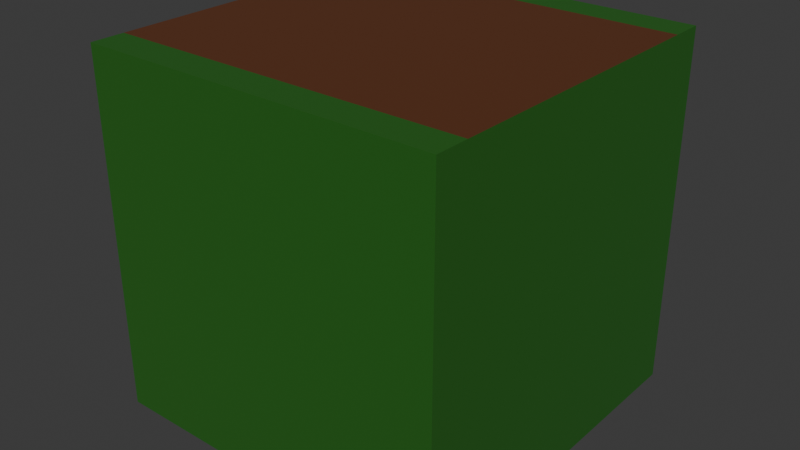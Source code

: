 # Source: block_dirt_path.blend  (saved by Blender 4.0.36; exported with 4.5.12 LTS)
import bpy
from mathutils import Matrix  # noqa: F401  (used for matrix-valued properties, if any)

bpy.ops.wm.read_factory_settings(use_empty=True)
scene = bpy.context.scene
scene.name = 'Scene'

# ---- collections
col_collection = bpy.data.collections.new('Collection'); scene.collection.children.link(col_collection)

# ---- materials (node trees are filled in below, after node groups)
mat_grass_003 = bpy.data.materials.new('Grass.003')
mat_grass_003.use_transparent_shadow = False
mat_dirt = bpy.data.materials.new('Dirt')
mat_dirt.alpha_threshold = 0.0
mat_dirt.use_transparent_shadow = False
mat_dirt.roughness = 0.5
mat_dirt.line_color = (0.0, 0.0, 0.0, 1.0)

# ---- material node trees
mat_grass_003.use_nodes = True; mat_grass_003.node_tree.nodes.clear()
_N = mat_grass_003.node_tree.nodes; _L = mat_grass_003.node_tree.links
n0 = _N.new('ShaderNodeBsdfPrincipled'); n0.name = 'Principled BSDF'; n0.location = (10, 300)
n0.inputs[0].default_value = (0.02091, 0.1313, 0.01464, 1.0)
n0.inputs[3].default_value = 1.45
n1 = _N.new('ShaderNodeOutputMaterial'); n1.name = 'Material Output'; n1.location = (300, 300)
_L.new(n0.outputs[0], n1.inputs[0])
n1.is_active_output = True
mat_dirt.use_nodes = True; mat_dirt.node_tree.nodes.clear()
_N = mat_dirt.node_tree.nodes; _L = mat_dirt.node_tree.links
n0 = _N.new('ShaderNodeOutputMaterial'); n0.name = 'Material Output'; n0.location = (300, 300)
n1 = _N.new('ShaderNodeBsdfPrincipled'); n1.name = 'Principled BSDF'; n1.location = (10, 300)
n1.inputs[0].default_value = (0.1197, 0.03883, 0.01424, 1.0)
n1.inputs[3].default_value = 1.45
_L.new(n1.outputs[0], n0.inputs[0])
n0.is_active_output = True

# ---- world
world_world = bpy.data.worlds.new('World'); scene.world = world_world
world_world.use_nodes = True; world_world.node_tree.nodes.clear()
_N = world_world.node_tree.nodes; _L = world_world.node_tree.links
n0 = _N.new('ShaderNodeOutputWorld'); n0.name = 'World Output'; n0.location = (300, 300)
n1 = _N.new('ShaderNodeBackground'); n1.name = 'Background'; n1.location = (10, 300)
n1.inputs[0].default_value = (0.05088, 0.05088, 0.05088, 1.0)
_L.new(n1.outputs[0], n0.inputs[0])
n0.is_active_output = True
world_world.color = (0.05088, 0.05088, 0.05088)
world_world.use_sun_shadow = False
world_world.sun_shadow_jitter_overblur = 0.0

# ---- meshes
me_cube_002 = bpy.data.meshes.new('Cube.002')
me_cube_002.from_pydata([(-1.0, -1.0, 0.0), (-1.0, -1.0, 2.0), (-1.0, 1.0, 0.0), (-1.0, 1.0, 2.0), (1.0, -1.0, 0.0), (1.0, -1.0, 2.0), (1.0, 1.0, 0.0), (1.0, 1.0, 2.0), (-1.0, -1.0, 2.0), (-1.0, 1.0, 2.0), (1.0, 1.0, 2.0), (1.0, -1.0, 2.0), (-1.0, -0.3333, 2.0), (-1.0, 0.3333, 2.0), (-0.3333, 1.0, 2.0), (0.3333, 1.0, 2.0), (1.0, 0.3333, 2.0), (1.0, -0.3333, 2.0), (0.3333, -1.0, 2.0), (-0.3333, -1.0, 2.0), (-1.0, -1.0, 2.0), (-1.0, 1.0, 2.0), (1.0, 1.0, 2.0), (1.0, -1.0, 2.0), (-1.0, -0.8132, 2.0), (-1.0, 0.8132, 2.0), (-0.3333, 1.0, 2.0), (0.3333, 1.0, 2.0), (1.0, 0.8132, 2.0), (1.0, -0.8132, 2.0), (0.3333, -1.0, 2.0), (-0.3333, -1.0, 2.0), (0.3333, 0.8132, 2.0), (0.3333, -0.8132, 2.0), (-0.3333, 0.8132, 2.0), (-0.3333, -0.8132, 2.0)], [], [(0, 1, 3, 2), (2, 3, 7, 6), (6, 7, 5, 4), (4, 5, 1, 0), (2, 6, 4, 0), (5, 7, 10, 16, 17, 11), (3, 1, 8, 12, 13, 9), (1, 5, 11, 18, 19, 8), (7, 3, 9, 14, 15, 10), (35, 24, 20, 31), (29, 33, 30, 23), (33, 35, 31, 30), (22, 27, 32, 28), (28, 32, 33, 29), (27, 26, 34, 32), (32, 34, 35, 33), (26, 21, 25, 34), (34, 25, 24, 35)])
me_cube_002.polygons.foreach_set('material_index', [0, 0, 0, 0, 0, 0, 0, 0, 0, 0, 0, 0, 0, 1, 0, 1, 0, 1])
_uv = me_cube_002.uv_layers.new(name='UVMap')
_uv.uv.foreach_set('vector', [0.375, 0.0, 0.625, 0.0, 0.625, 0.25, 0.375, 0.25, 0.375, 0.25, 0.625, 0.25, 0.625, 0.5, 0.375, 0.5, 0.375, 0.5, 0.625, 0.5, 0.625, 0.75, 0.375, 0.75, 0.375, 0.75, 0.625, 0.75, 0.625, 1.0, 0.375, 1.0, 0.125, 0.5, 0.375, 0.5, 0.375, 0.75, 0.125, 0.75, 0.625, 0.75, 0.625, 0.5, 0.625, 0.5, 0.625, 0.5833, 0.625, 0.6667, 0.625, 0.75, 0.625, 0.25, 0.625, 0.0, 0.625, 0.0, 0.625, 0.08333, 0.625, 0.1667, 0.625, 0.25, 0.625, 1.0, 0.625, 0.75, 0.625, 0.75, 0.625, 0.8333, 0.625, 0.9167, 0.625, 1.0, 0.625, 0.5, 0.625, 0.25, 0.625, 0.25, 0.625, 0.3333, 0.625, 0.4167, 0.625, 0.5, 0.7917, 0.6667, 0.875, 0.6667, 0.875, 0.75, 0.7917, 0.75, 0.625, 0.6667, 0.7083, 0.6667, 0.7083, 0.75, 0.625, 0.75, 0.7083, 0.6667, 0.7917, 0.6667, 0.7917, 0.75, 0.7083, 0.75, 0.625, 0.5, 0.7083, 0.5, 0.7083, 0.5833, 0.625, 0.5833, 0.625, 0.5833, 0.7083, 0.5833, 0.7083, 0.6667, 0.625, 0.6667, 0.7083, 0.5, 0.7917, 0.5, 0.7917, 0.5833, 0.7083, 0.5833, 0.7083, 0.5833, 0.7917, 0.5833, 0.7917, 0.6667, 0.7083, 0.6667, 0.7917, 0.5, 0.875, 0.5, 0.875, 0.5833, 0.7917, 0.5833, 0.7917, 0.5833, 0.875, 0.5833, 0.875, 0.6667, 0.7917, 0.6667])
me_cube_002.materials.append(mat_grass_003)
me_cube_002.materials.append(mat_dirt)
me_cube_002.update()

# ---- objects
ob_dirt_path = bpy.data.objects.new('dirt_path', me_cube_002)

# ---- transforms, parenting, visibility, modifiers, constraints
ob_dirt_path.location = (0.0, 0.0, 0.0)

# ---- collection membership
col_collection.objects.link(ob_dirt_path)

# ---- scene / render settings (as saved in the file)
scene.frame_start = 1; scene.frame_end = 250; scene.frame_set(0)
scene.render.engine = 'BLENDER_EEVEE_NEXT'
scene.cycles.sampling_pattern = 'TABULATED_SOBOL'
bpy.context.view_layer.update()

# ---- added for rendering (the .blend has no active camera and no usable light): camera, sun
cam_auto = bpy.data.cameras.new('AutoCamera')
cam_auto.lens = 50.0
cam_auto.sensor_width = 36.0
cam_auto.clip_end = 1000.0
ob_auto_camera = bpy.data.objects.new('AutoCamera', cam_auto)
scene.collection.objects.link(ob_auto_camera)
ob_auto_camera.location = (3.20507, -3.84609, 3.56406)
ob_auto_camera.rotation_euler = (1.09748, -7.21219e-08, 0.694738)
scene.camera = ob_auto_camera
light_auto_sun = bpy.data.lights.new('AutoSun', 'SUN')
light_auto_sun.energy = 3.0
light_auto_sun.angle = 0.0523599
ob_auto_sun = bpy.data.objects.new('AutoSun', light_auto_sun)
scene.collection.objects.link(ob_auto_sun)
ob_auto_sun.rotation_euler = (0.872665, 0.174533, 0.523599)
bpy.context.view_layer.update()
